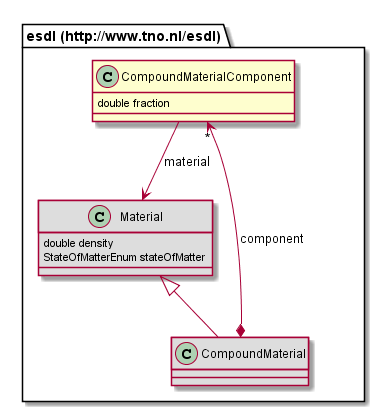

The diagram above was rendered by PlantUML. Its source (embedded in the PNG):
@startuml
class "esdl (http://www.tno.nl/esdl).CompoundMaterialComponent" [[#router/doc-content/687474703a2f2f7777772e746e6f2e6e6c2f6573646c/CompoundMaterialComponent.html]] {
	double fraction
}
class "esdl (http://www.tno.nl/esdl).Material" [[#router/doc-content/687474703a2f2f7777772e746e6f2e6e6c2f6573646c/Material.html{Class for describing materials other than carriers (e.g. water as an input for an electrolyzer)}]] #DDDDDD {
	double density
	StateOfMatterEnum stateOfMatter
}
class "esdl (http://www.tno.nl/esdl).CompoundMaterial" [[#router/doc-content/687474703a2f2f7777772e746e6f2e6e6c2f6573646c/CompoundMaterial.html]] #DDDDDD {
}
"esdl (http://www.tno.nl/esdl).Material" <|-- "esdl (http://www.tno.nl/esdl).CompoundMaterial"
"esdl (http://www.tno.nl/esdl).CompoundMaterial" *--> "*" "esdl (http://www.tno.nl/esdl).CompoundMaterialComponent" : component
"esdl (http://www.tno.nl/esdl).CompoundMaterialComponent" --> "esdl (http://www.tno.nl/esdl).Material" : material
@enduml